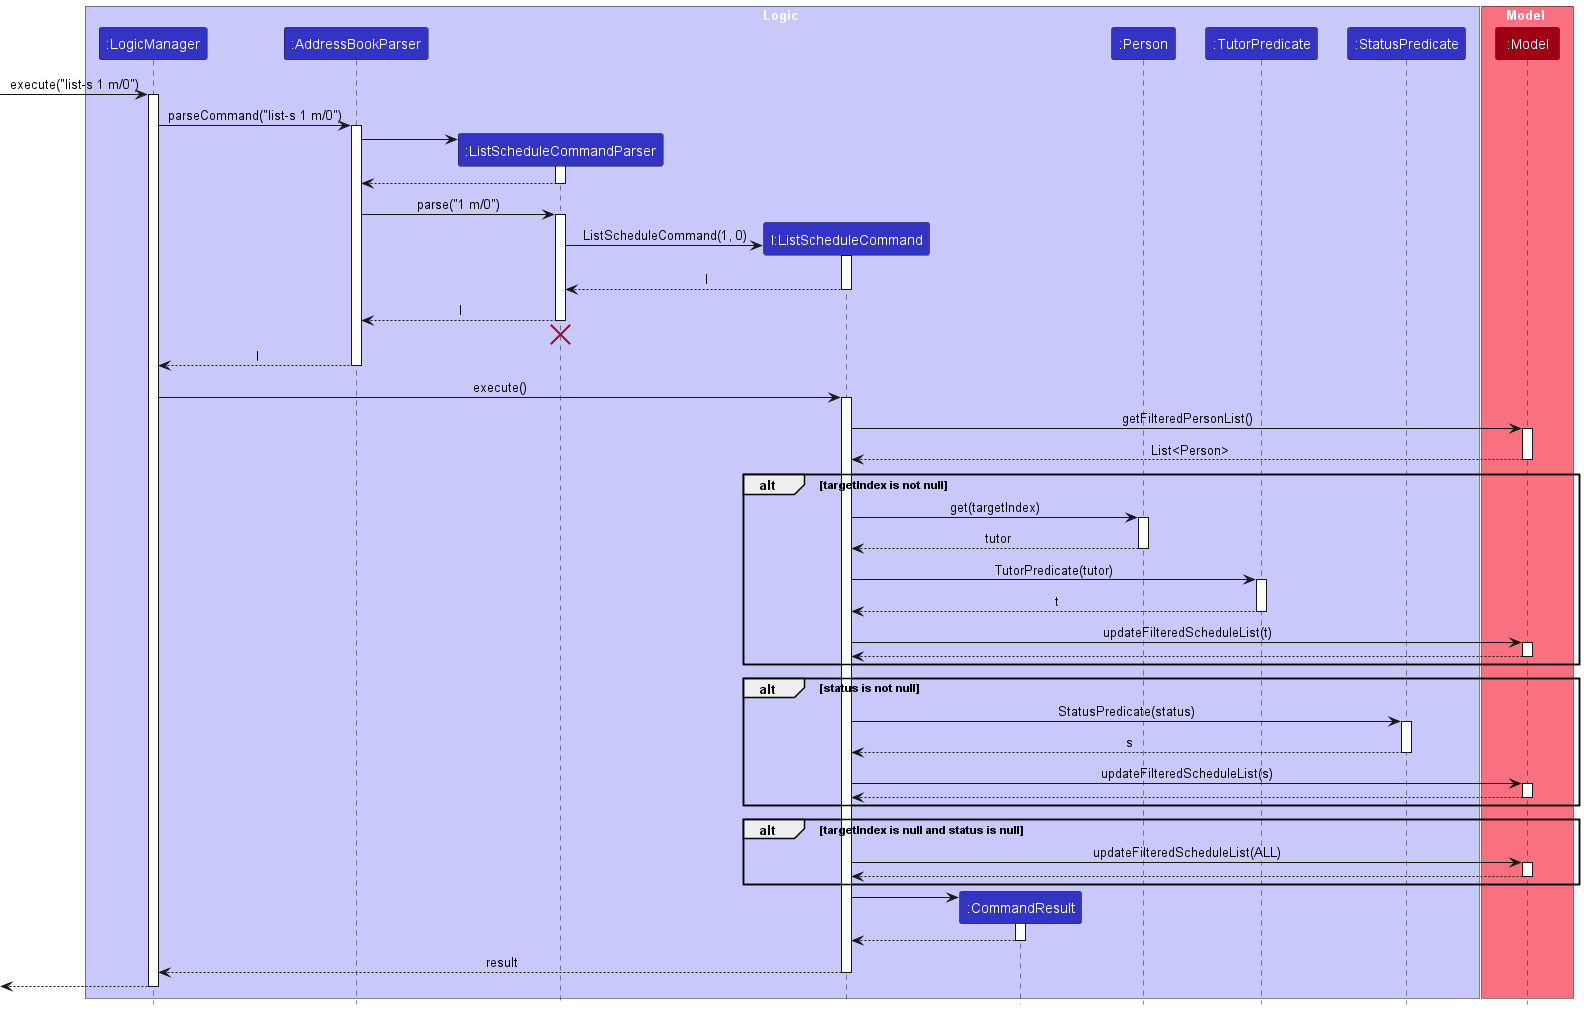

The diagram above was rendered by PlantUML. Its source (embedded in the PNG):
@startuml
!include style.puml
skinparam ArrowFontStyle plain

box Logic LOGIC_COLOR_T1
participant ":LogicManager" as LogicManager LOGIC_COLOR
participant ":AddressBookParser" as AddressBookParser LOGIC_COLOR
participant ":ListScheduleCommandParser" as ListScheduleCommandParser LOGIC_COLOR
participant "l:ListScheduleCommand" as ListScheduleCommand LOGIC_COLOR
participant ":CommandResult" as CommandResult LOGIC_COLOR
participant ":Person" as Person LOGIC_COLOR
participant ":TutorPredicate" as TutorPredicate LOGIC_COLOR
participant ":StatusPredicate" as StatusPredicate LOGIC_COLOR
end box

box Model MODEL_COLOR_T1
participant ":Model" as Model MODEL_COLOR
end box

[-> LogicManager : execute("list-s 1 m/0")
activate LogicManager

LogicManager -> AddressBookParser : parseCommand("list-s 1 m/0")
activate AddressBookParser

create ListScheduleCommandParser
AddressBookParser -> ListScheduleCommandParser
activate ListScheduleCommandParser

ListScheduleCommandParser --> AddressBookParser
deactivate ListScheduleCommandParser

AddressBookParser -> ListScheduleCommandParser : parse("1 m/0")
activate ListScheduleCommandParser

create ListScheduleCommand
ListScheduleCommandParser -> ListScheduleCommand : ListScheduleCommand(1, 0)
activate ListScheduleCommand

ListScheduleCommand --> ListScheduleCommandParser : l
deactivate ListScheduleCommand

ListScheduleCommandParser --> AddressBookParser : l
deactivate ListScheduleCommandParser
'Hidden arrow to position the destroy marker below the end of the activation bar.
ListScheduleCommandParser -[hidden]-> AddressBookParser
destroy ListScheduleCommandParser

AddressBookParser --> LogicManager : l
deactivate AddressBookParser

LogicManager -> ListScheduleCommand : execute()
activate ListScheduleCommand

ListScheduleCommand -> Model: getFilteredPersonList()
activate Model

Model --> ListScheduleCommand: List<Person>
deactivate Model

alt TRANSPARENT targetIndex is not null
    ListScheduleCommand -> Person: get(targetIndex)
    activate Person

    Person --> ListScheduleCommand: tutor
    deactivate Person

    ListScheduleCommand -> TutorPredicate: TutorPredicate(tutor)
    activate TutorPredicate

    TutorPredicate --> ListScheduleCommand : t
    deactivate TutorPredicate

    ListScheduleCommand -> Model: updateFilteredScheduleList(t)
    activate Model

    Model --> ListScheduleCommand:
    deactivate Model
end

alt TRANSPARENT status is not null
    ListScheduleCommand -> StatusPredicate: StatusPredicate(status)
    activate StatusPredicate

    StatusPredicate --> ListScheduleCommand : s
    deactivate StatusPredicate

    ListScheduleCommand -> Model: updateFilteredScheduleList(s)
    activate Model

    Model --> ListScheduleCommand:
    deactivate Model
end

alt TRANSPARENT targetIndex is null and status is null
    ListScheduleCommand -> Model: updateFilteredScheduleList(ALL)
    activate Model

    Model --> ListScheduleCommand:
    deactivate Model
end

create CommandResult
ListScheduleCommand -> CommandResult
activate CommandResult

CommandResult --> ListScheduleCommand
deactivate CommandResult

ListScheduleCommand --> LogicManager : result
deactivate ListScheduleCommand

[<-- LogicManager
deactivate LogicManager
@enduml